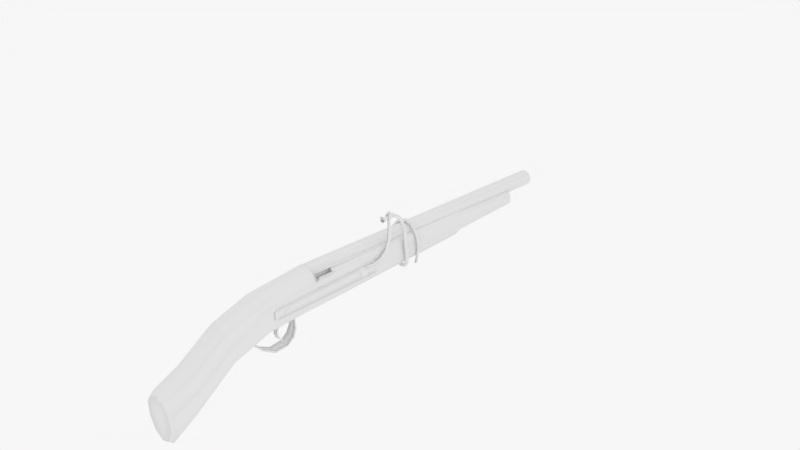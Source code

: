 # Source: uploads_files_677882_obriz_Matchlock_.blend  (saved by Blender 2.77.0; exported with 4.5.12 LTS)
import bpy
from mathutils import Matrix  # noqa: F401  (used for matrix-valued properties, if any)

bpy.ops.wm.read_factory_settings(use_empty=True)
scene = bpy.context.scene
scene.name = 'Scene'

# ---- collections
col_collection_1 = bpy.data.collections.new('Collection 1'); scene.collection.children.link(col_collection_1)

# ---- materials (node trees are filled in below, after node groups)
mat_material = bpy.data.materials.new('Material')
mat_material.alpha_threshold = 0.0
mat_material.use_transparent_shadow = False
mat_material.roughness = 0.5
mat_material.specular_intensity = 0.08947
mat_material_002 = bpy.data.materials.new('Material.002')
mat_material_002.alpha_threshold = 0.0
mat_material_002.use_transparent_shadow = False
mat_material_002.roughness = 0.5
mat_material_002.specular_intensity = 0.0

# ---- material node trees

# ---- world
world_world = bpy.data.worlds.new('World'); scene.world = world_world
world_world.color = (0.9258, 0.9258, 0.9258)
world_world.use_sun_shadow = False
world_world.sun_shadow_jitter_overblur = 0.0
world_world.cycles.sampling_method = 'MANUAL'

# ---- cameras
cam_camera = bpy.data.cameras.new('Camera')
cam_camera.clip_end = 100.0
cam_camera.lens = 35.0
cam_camera.sensor_width = 32.0
cam_camera.sensor_height = 18.0
cam_camera.ortho_scale = 7.314
cam_camera.dof.focus_distance = 0.0
cam_camera.dof.aperture_fstop = 128.0

# ---- lights
light_point = bpy.data.lights.new('Point', 'POINT')
light_point.transmission_factor = 0.0
light_point.energy = 100.0
light_point.shadow_buffer_clip_start = 0.5
light_point.shadow_soft_size = 0.1
light_point.shadow_maximum_resolution = 0.006
light_point.use_absolute_resolution = True

# ---- meshes
me_cylinder = bpy.data.meshes.new('Cylinder')
me_cylinder.from_pydata([(3.298, -3.019, 0.002585), (3.298, -3.029, -0.1346), (3.423, -2.943, -0.005546), (3.413, -2.946, -0.1346), (3.375, -2.821, -0.0187), (3.369, -2.812, -0.1346), (3.222, -2.821, -0.0187), (3.228, -2.812, -0.1346), (3.174, -2.943, -0.005546), (3.184, -2.946, -0.1346), (3.298, -2.758, 0.06846), (3.423, -2.683, 0.06033), (3.375, -2.56, 0.04717), (3.222, -2.56, 0.04717), (3.174, -2.683, 0.06033), (3.298, -2.347, 0.1223), (3.423, -2.302, 0.1093), (3.375, -2.23, 0.08836), (3.222, -2.23, 0.08836), (3.174, -2.302, 0.1093), (3.298, -1.68, 0.1603), (3.423, -1.671, 0.1455), (3.375, -1.657, 0.1215), (3.222, -1.657, 0.1215), (3.174, -1.671, 0.1455), (3.276, -0.7826, 0.1748), (3.4, -0.7738, 0.1599), (3.353, -0.7596, 0.136), (3.199, -0.7596, 0.136), (3.152, -0.7738, 0.1599), (3.241, 0.7699, 0.2046), (3.358, 0.8133, 0.1898), (3.309, 0.8136, 0.1658), (3.161, 0.7704, 0.1658), (3.12, 0.7434, 0.1898), (2.998, 1.147, 0.2109), (3.055, 1.258, 0.1961), (3.018, 1.225, 0.1721), (2.939, 1.094, 0.1721), (2.926, 1.046, 0.1961), (2.679, 1.237, 0.2134), (2.657, 1.36, 0.1986), (2.648, 1.311, 0.1747), (2.664, 1.158, 0.1747), (2.683, 1.113, 0.1986), (1.756, 1.124, 0.2314), (1.668, 1.212, 0.2166), (1.689, 1.167, 0.1926), (1.789, 1.051, 0.1926), (1.831, 1.025, 0.2166), (1.437, 0.9038, 0.2483), (1.315, 0.9289, 0.2335), (1.357, 0.9024, 0.2095), (1.505, 0.8608, 0.2095), (1.554, 0.8617, 0.2335), (1.413, 0.8281, 0.2496), (1.289, 0.8324, 0.2347), (1.335, 0.8133, 0.2108), (1.487, 0.7971, 0.2108), (1.536, 0.8063, 0.2347), (1.245, -0.3417, 0.2749), (1.123, -0.3647, 0.2601), (1.172, -0.3733, 0.2361), (1.324, -0.3557, 0.2361), (1.37, -0.3361, 0.2601), (1.364, -0.7752, 0.2878), (1.252, -0.8307, 0.2729), (1.302, -0.8258, 0.249), (1.444, -0.7672, 0.249), (1.482, -0.736, 0.2729), (1.706, -1.27, 0.2966), (1.628, -1.367, 0.2818), (1.671, -1.342, 0.2578), (1.775, -1.229, 0.2578), (1.796, -1.184, 0.2818), (1.919, -1.514, 0.3013), (1.873, -1.63, 0.2865), (1.906, -1.594, 0.2625), (1.973, -1.455, 0.2625), (1.981, -1.406, 0.2865), (2.382, -1.58, 0.3308), (2.385, -1.705, 0.316), (2.401, -1.658, 0.292), (2.409, -1.505, 0.292), (2.397, -1.457, 0.316), (2.783, -1.446, 0.3407), (2.844, -1.554, 0.3258), (2.836, -1.505, 0.3019), (2.77, -1.367, 0.3019), (2.737, -1.33, 0.3258), (3.016, -1.111, 0.3448), (3.106, -1.198, 0.33), (3.085, -1.153, 0.306), (2.982, -1.039, 0.306), (2.939, -1.013, 0.33), (3.194, -0.7181, 0.3557), (3.291, -0.7963, 0.3409), (3.266, -0.7535, 0.3169), (3.154, -0.649, 0.3169), (3.109, -0.6272, 0.3409), (3.259, -0.08005, 0.363), (3.362, -0.1023, 0.3505), (3.327, -0.07959, 0.3304), (3.203, -0.04333, 0.3304), (3.161, -0.04362, 0.3505), (3.134, 0.5887, 0.3743), (3.236, 0.5664, 0.3618), (3.201, 0.5891, 0.3416), (3.077, 0.6254, 0.3416), (3.035, 0.6251, 0.3618), (3.519, -2.933, -0.1635), (3.377, -3.036, -0.1635), (3.464, -2.767, -0.1635), (3.26, -3.122, -0.1663), (3.123, -3.022, -0.1663), (3.345, -2.861, -0.1663), (3.199, -2.748, -0.164), (3.361, -2.748, -0.164), (3.148, -2.902, -0.164), (2.897, 1.385, 0.3877), (2.999, 1.362, 0.3752), (2.964, 1.385, 0.355), (2.84, 1.421, 0.355), (2.799, 1.421, 0.3752), (3.363, 0.2411, -1.352), (3.363, 0.09252, -1.363), (3.363, 0.03099, -1.387), (3.363, 0.09252, -1.412), (3.363, 0.2411, -1.422), (3.363, 0.3896, -1.412), (3.363, 0.4511, -1.387), (3.363, 0.3896, -1.363), (3.47, 0.2411, -1.363), (3.47, 0.1363, -1.37), (3.47, 0.09287, -1.387), (3.47, 0.1363, -1.404), (3.47, 0.2411, -1.412), (3.47, 0.3459, -1.404), (3.47, 0.3893, -1.387), (3.47, 0.3459, -1.37), (3.259, -0.1815, -0.4208), (3.259, -0.2975, -0.3969), (3.259, -0.1148, -0.4002), (3.259, -0.1836, -0.3969), (3.345, -0.1815, -0.4208), (3.345, -0.2975, -0.3969), (3.345, -0.1148, -0.4002), (3.345, -0.1836, -0.3969), (3.255, -0.2443, -0.3096), (3.249, -0.09032, -0.3011), (3.355, -0.09032, -0.3011), (3.349, -0.2443, -0.3096), (3.253, -0.402, -0.2055), (3.253, -0.2431, -0.1852), (3.351, -0.2431, -0.1852), (3.351, -0.402, -0.2055), (3.252, -0.8068, -0.1368), (3.254, -0.6927, -0.1012), (3.352, -0.6931, -0.1016), (3.35, -0.8072, -0.1372), (3.253, -1.491, -0.09465), (3.253, -1.489, -0.05163), (3.351, -1.489, -0.05163), (3.351, -1.491, -0.09465), (3.253, -2.214, -0.08688), (3.253, -2.218, -0.05145), (3.351, -2.218, -0.05145), (3.351, -2.214, -0.08688), (3.259, -2.738, -0.08793), (3.259, -2.702, -0.06102), (3.345, -2.702, -0.06102), (3.345, -2.738, -0.08793), (3.304, -2.702, -0.06102), (3.302, -2.738, -0.08793), (3.378, -2.792, -0.06029), (3.432, -2.792, -0.06029), (3.432, -2.816, -0.093), (3.376, -2.816, -0.093), (3.169, -2.816, -0.09297), (3.169, -2.793, -0.06026), (3.224, -2.816, -0.09297), (3.226, -2.793, -0.06026), (3.422, -2.955, -0.05), (3.471, -2.955, -0.05), (3.471, -2.979, -0.09637), (3.42, -2.979, -0.09637), (3.131, -2.98, -0.09634), (3.131, -2.955, -0.04997), (3.172, -2.98, -0.09634), (3.174, -2.955, -0.04997), (3.383, -3.031, -0.04012), (3.418, -3.031, -0.04012), (3.418, -3.139, -0.09273), (3.382, -3.139, -0.09273), (3.183, -3.139, -0.0927), (3.183, -3.031, -0.04009), (3.212, -3.139, -0.0927), (3.213, -3.031, -0.04009), (3.408, -3.207, -0.04785), (3.432, -3.207, -0.04785), (3.432, -3.231, -0.07611), (3.407, -3.231, -0.07611), (3.167, -3.231, -0.07608), (3.167, -3.208, -0.04781), (3.19, -3.231, -0.07608), (3.191, -3.208, -0.04781), (3.393, -3.104, -0.0295), (3.417, -3.104, -0.0295), (3.183, -3.104, -0.0295), (3.203, -3.104, -0.0295), (3.408, -3.191, -0.03497), (3.432, -3.191, -0.03497), (3.167, -3.191, -0.03496), (3.191, -3.191, -0.03496), (3.229, 0.09945, -0.3587), (3.229, -0.177, -0.3776), (3.229, -0.2915, -0.4232), (3.229, -0.177, -0.4688), (3.229, 0.09945, -0.4877), (3.229, 0.3759, -0.4688), (3.229, 0.4904, -0.4232), (3.229, 0.3759, -0.3776), (3.372, 0.09945, -0.3777), (3.372, -0.09557, -0.391), (3.372, -0.1763, -0.4232), (3.372, -0.09557, -0.4554), (3.372, 0.09945, -0.4687), (3.372, 0.2945, -0.4554), (3.372, 0.3752, -0.4232), (3.372, 0.2945, -0.391), (3.174, 0.4836, -1.526), (3.174, -0.01778, -1.526), (2.967, 0.4836, -0.231), (2.967, -0.2647, -0.231), (3.397, 0.4836, -1.525), (3.397, -0.01778, -1.525), (3.189, 0.4836, -0.2301), (3.189, -0.2647, -0.2301), (2.973, -0.3392, -0.2616), (2.973, 0.5581, -0.2616), (3.195, -0.3392, -0.2607), (3.195, 0.5581, -0.2607), (3.169, 0.5857, -1.49), (3.391, -0.1199, -1.489), (3.169, -0.1199, -1.49), (3.391, 0.5857, -1.489), (2.962, -0.01182, -0.2097), (2.962, 0.2307, -0.2097), (3.185, -0.01182, -0.2088), (3.185, 0.2307, -0.2088), (1.981, 1.678, -1.213), (1.981, 1.184, -1.231), (1.981, 1.651, -1.199), (1.981, 1.184, -1.216), (2.462, 1.678, -1.213), (2.462, 1.184, -1.231), (2.462, 1.651, -1.199), (2.462, 1.184, -1.216), (1.906, 2.321, -1.199), (1.906, 2.285, -1.217), (2.537, 2.321, -1.199), (2.537, 2.285, -1.217), (1.869, 2.858, -1.237), (1.869, 2.765, -1.25), (2.574, 2.858, -1.237), (2.574, 2.765, -1.25), (1.869, 3.238, -1.32), (1.869, 3.126, -1.32), (2.574, 3.238, -1.32), (2.574, 3.126, -1.32), (1.896, 3.298, -1.47), (1.896, 3.206, -1.46), (2.547, 3.298, -1.47), (2.547, 3.206, -1.46), (1.976, 2.807, -1.609), (1.976, 2.757, -1.593), (2.467, 2.807, -1.609), (2.467, 2.757, -1.593), (2.068, 1.817, -1.756), (2.068, 1.767, -1.739), (2.375, 1.817, -1.756), (2.375, 1.767, -1.739), (2.124, 1.622, -1.385), (2.124, 1.242, -1.385), (2.124, 1.622, -1.368), (2.124, 1.242, -1.368), (2.418, 1.622, -1.385), (2.418, 1.242, -1.385), (2.418, 1.622, -1.368), (2.418, 1.242, -1.368), (2.124, 1.93, -1.398), (2.124, 1.93, -1.416), (2.418, 1.93, -1.398), (2.418, 1.93, -1.416), (2.11, 2.201, -1.407), (2.11, 2.255, -1.425), (2.432, 2.201, -1.407), (2.432, 2.255, -1.425), (2.12, 2.533, -1.385), (2.12, 2.583, -1.402), (2.422, 2.533, -1.385), (2.422, 2.583, -1.402), (2.161, 2.925, -1.335), (2.161, 2.978, -1.345), (2.381, 2.925, -1.335), (2.381, 2.978, -1.345), (2.124, 0.199, -1.385), (2.124, 0.199, -1.368), (2.418, 0.199, -1.368), (2.418, 0.199, -1.385), (2.124, 0.0538, -1.385), (2.124, 0.0538, -1.368), (2.418, 0.0538, -1.368), (2.418, 0.0538, -1.385), (2.124, 0.199, -0.4281), (2.418, 0.199, -0.4281), (2.124, 0.0538, -0.4281), (2.418, 0.0538, -0.4281), (2.124, 0.199, -0.4081), (2.418, 0.199, -0.4081), (2.124, 0.0538, -0.4081), (2.418, 0.0538, -0.4081), (3.236, 0.0538, -0.4281), (3.236, 0.199, -0.4281), (3.236, 0.0538, -0.4081), (3.236, 0.199, -0.4081), (2.29, 1.261, -1.028), (2.29, 0.9095, 1.0), (3.032, 1.142, -1.027), (2.827, 0.7185, 1.0), (3.259, 0.8227, -1.03), (2.984, 0.2823, 1.0), (3.259, -0.7536, -1.03), (2.984, -0.7806, 1.0), (3.032, -1.073, -1.03), (2.827, -0.8995, 1.0), (2.278, -1.5, -1.027), (2.29, -0.7428, 1.0), (1.547, -1.073, -1.03), (1.753, -0.8995, 1.0), (1.321, -0.7536, -1.03), (1.599, -0.7806, 1.0), (1.321, 0.8227, -1.03), (1.599, 0.2823, 1.0), (1.547, 1.142, -1.027), (1.753, 0.7185, 1.0), (2.29, 1.473, -1.576), (3.014, 1.398, -1.563), (3.328, 0.9376, -1.576), (3.328, -0.3714, -1.595), (3.125, -0.595, -1.61), (2.29, -0.864, -1.616), (1.455, -0.595, -1.61), (1.252, -0.3714, -1.595), (1.252, 0.9376, -1.576), (1.566, 1.398, -1.563), (2.29, 2.531, -1.958), (2.961, 2.327, -1.964), (3.542, 1.677, -1.982), (3.542, 0.8735, -2.003), (3.064, 0.2236, -2.02), (2.29, -0.02472, -2.027), (1.516, 0.2236, -2.02), (1.038, 0.8735, -2.003), (1.038, 1.677, -1.982), (1.619, 2.327, -1.964), (2.29, 4.559, -2.403), (3.075, 4.276, -2.403), (3.56, 3.535, -2.403), (3.56, 2.618, -2.403), (3.075, 1.877, -2.403), (2.29, 1.69, -2.403), (1.505, 1.877, -2.403), (1.02, 2.618, -2.403), (1.02, 3.535, -2.403), (1.505, 4.276, -2.403), (2.29, 5.7, -2.675), (3.074, 5.365, -2.675), (3.559, 4.487, -2.675), (3.559, 3.403, -2.675), (3.017, 2.641, -2.675), (2.29, 2.422, -2.675), (1.563, 2.641, -2.675), (1.021, 3.403, -2.675), (1.021, 4.487, -2.675), (1.506, 5.365, -2.675), (2.29, 0.4842, 1.888), (2.72, 0.3171, 1.888), (2.986, 0.08816, 1.888), (2.986, -0.4525, 1.888), (2.72, -0.8899, 1.888), (2.276, -0.502, 1.888), (1.86, -0.8899, 1.888), (1.594, -0.4525, 1.888), (1.594, 0.08816, 1.888), (1.86, 0.3171, 1.888), (2.29, 5.508, -2.713), (2.987, 5.21, -2.713), (3.418, 4.43, -2.713), (3.418, 3.465, -2.713), (2.936, 2.799, -2.713), (2.29, 2.594, -2.713), (1.644, 2.799, -2.713), (1.162, 3.465, -2.713), (1.162, 4.43, -2.713), (1.593, 5.21, -2.713), (2.29, 1.285, -1.01), (3.034, 1.162, -1.01), (3.254, 0.8168, -1.01), (3.254, -0.7466, -1.01), (3.034, -1.079, -1.01), (2.29, -0.9542, -1.018), (1.546, -1.035, -1.009), (1.329, -0.7616, -1.01), (1.329, 0.8168, -1.01), (1.546, 1.162, -1.01), (2.816, 0.5147, 1.066), (1.766, 0.5102, 1.082), (2.29, 0.6981, 1.083), (2.657, -1.371, -1.025), (2.654, -1.095, -1.016), (1.886, -1.335, -1.025), (2.029, -1.1, -1.016), (2.281, -0.3909, -1.031), (2.281, -0.3909, 2.281), (2.661, -0.5484, -1.031), (2.661, -0.5484, 2.281), (2.819, -0.9284, -1.031), (2.819, -0.9284, 2.281), (2.661, -1.308, -1.031), (2.661, -1.308, 2.281), (2.281, -1.466, -1.031), (2.281, -1.466, 2.281), (1.901, -1.308, -1.031), (1.901, -1.308, 2.281), (1.744, -0.9284, -1.031), (1.744, -0.9284, 2.281), (1.901, -0.5484, -1.031), (1.901, -0.5484, 2.281), (2.579, -0.6307, 2.283), (2.281, -0.5074, 2.283), (2.702, -0.9284, 2.283), (2.579, -1.226, 2.283), (2.281, -1.349, 2.283), (1.983, -1.226, 2.283), (1.86, -0.9284, 2.283), (1.983, -0.6307, 2.283), (2.579, -0.6307, 1.978), (2.281, -0.5074, 1.978), (2.702, -0.9284, 1.978), (2.579, -1.226, 1.978), (2.281, -1.349, 1.978), (1.983, -1.226, 1.978), (1.86, -0.9284, 1.978), (1.983, -0.6307, 1.978), (2.579, -0.6307, -0.9853), (2.281, -0.5074, -0.9853), (2.702, -0.9284, -0.9853), (2.579, -1.226, -0.9853), (2.281, -1.349, -0.9853), (1.983, -1.226, -0.9853), (1.86, -0.9284, -0.9853), (1.983, -0.6307, -0.9853), (3.227, -0.7485, -0.8108), (3.013, -1.061, -0.8082), (2.798, -0.647, -0.8114), (2.815, -0.6262, -1.011), (2.867, -1.007, -0.8088), (2.895, -1.005, -1.011), (3.254, -0.6124, -1.01), (3.228, -0.6281, -0.8165), (3.449, -1.046, -0.8106), (3.487, -1.063, -1.01), (3.543, -1.04, -1.01), (3.498, -1.035, -0.8162), (2.057, -0.8107, 1.0), (2.55, -0.8187, 1.0), (3.226, -0.7486, -0.8052), (3.012, -1.061, -0.8033), (3.033, -1.078, -1.016), (3.256, -0.7486, -1.016), (3.272, -0.7664, -1.01), (3.051, -1.099, -1.01), (3.244, -0.7684, -0.8051), (3.245, -0.7683, -0.8108), (3.03, -1.081, -0.8032), (3.031, -1.081, -0.8082), (3.051, -1.097, -1.016), (3.273, -0.7684, -1.016), (2.666, 0.2531, 1.896), (2.29, 0.3991, 1.896), (2.898, 0.05292, 1.896), (2.898, -0.4198, 1.896), (2.666, -0.8022, 1.896), (2.276, -0.4594, 1.896), (1.914, -0.8022, 1.896), (1.682, -0.4198, 1.896), (1.682, 0.05292, 1.896), (1.914, 0.2531, 1.896), (2.984, -0.6655, 1.0), (2.586, -0.5905, 1.888), (2.628, -0.5701, 1.896), (1.963, -0.5621, 1.896), (1.997, -0.5867, 1.888)], [], [(0, 1, 3, 2), (2, 3, 5, 4), (4, 5, 7, 6), (1, 5, 112, 111), (6, 7, 9, 8), (8, 9, 1, 0), (4, 6, 13, 12), (14, 10, 15, 19), (2, 4, 12, 11), (0, 2, 11, 10), (8, 0, 10, 14), (6, 8, 14, 13), (17, 18, 23, 22), (10, 11, 16, 15), (11, 12, 17, 16), (12, 13, 18, 17), (13, 14, 19, 18), (24, 20, 25, 29), (18, 19, 24, 23), (19, 15, 20, 24), (15, 16, 21, 20), (16, 17, 22, 21), (27, 28, 33, 32), (20, 21, 26, 25), (21, 22, 27, 26), (22, 23, 28, 27), (23, 24, 29, 28), (34, 30, 35, 39), (28, 29, 34, 33), (29, 25, 30, 34), (25, 26, 31, 30), (26, 27, 32, 31), (37, 38, 43, 42), (30, 31, 36, 35), (31, 32, 37, 36), (32, 33, 38, 37), (33, 34, 39, 38), (44, 40, 45, 49), (38, 39, 44, 43), (39, 35, 40, 44), (35, 36, 41, 40), (36, 37, 42, 41), (47, 48, 53, 52), (40, 41, 46, 45), (41, 42, 47, 46), (42, 43, 48, 47), (43, 44, 49, 48), (54, 50, 55, 59), (48, 49, 54, 53), (49, 45, 50, 54), (45, 46, 51, 50), (46, 47, 52, 51), (57, 58, 63, 62), (50, 51, 56, 55), (51, 52, 57, 56), (52, 53, 58, 57), (53, 54, 59, 58), (64, 60, 65, 69), (58, 59, 64, 63), (59, 55, 60, 64), (55, 56, 61, 60), (56, 57, 62, 61), (67, 68, 73, 72), (60, 61, 66, 65), (61, 62, 67, 66), (62, 63, 68, 67), (63, 64, 69, 68), (74, 70, 75, 79), (68, 69, 74, 73), (69, 65, 70, 74), (65, 66, 71, 70), (66, 67, 72, 71), (77, 78, 83, 82), (70, 71, 76, 75), (71, 72, 77, 76), (72, 73, 78, 77), (73, 74, 79, 78), (84, 80, 85, 89), (78, 79, 84, 83), (79, 75, 80, 84), (75, 76, 81, 80), (76, 77, 82, 81), (87, 88, 93, 92), (80, 81, 86, 85), (81, 82, 87, 86), (82, 83, 88, 87), (83, 84, 89, 88), (94, 90, 95, 99), (88, 89, 94, 93), (89, 85, 90, 94), (85, 86, 91, 90), (86, 87, 92, 91), (97, 98, 103, 102), (90, 91, 96, 95), (91, 92, 97, 96), (92, 93, 98, 97), (93, 94, 99, 98), (104, 100, 105, 109), (98, 99, 104, 103), (99, 95, 100, 104), (95, 96, 101, 100), (96, 97, 102, 101), (106, 107, 121, 120), (100, 101, 106, 105), (101, 102, 107, 106), (102, 103, 108, 107), (103, 104, 109, 108), (110, 111, 112), (5, 1, 113, 115), (7, 5, 117, 116), (5, 3, 110, 112), (3, 1, 111, 110), (115, 113, 114), (1, 9, 114, 113), (9, 5, 115, 114), (118, 116, 117), (5, 9, 118, 117), (9, 7, 116, 118), (119, 120, 121, 122, 123), (107, 108, 122, 121), (108, 109, 123, 122), (109, 105, 119, 123), (105, 106, 120, 119), (124, 132, 139, 131), (128, 136, 135, 127), (129, 137, 136, 128), (125, 133, 132, 124), (130, 138, 137, 129), (126, 134, 133, 125), (131, 139, 138, 130), (127, 135, 134, 126), (133, 134, 135, 136, 137, 138, 139, 132), (141, 143, 142, 140), (143, 147, 146, 142), (147, 145, 144, 146), (145, 141, 140, 144), (140, 142, 146, 144), (143, 141, 148, 149), (150, 149, 153, 154), (141, 145, 151, 148), (145, 147, 150, 151), (147, 143, 149, 150), (154, 153, 157, 158), (151, 150, 154, 155), (148, 151, 155, 152), (149, 148, 152, 153), (158, 157, 161, 162), (155, 154, 158, 159), (152, 155, 159, 156), (153, 152, 156, 157), (162, 161, 165, 166), (159, 158, 162, 163), (156, 159, 163, 160), (157, 156, 160, 161), (166, 165, 169, 172, 170), (163, 162, 166, 167), (160, 163, 167, 164), (161, 160, 164, 165), (173, 171, 176, 177), (167, 166, 170, 171), (164, 167, 171, 173, 168), (165, 164, 168, 169), (177, 176, 184, 185), (173, 172, 181, 180), (170, 172, 174, 175), (172, 173, 177, 174), (171, 170, 175, 176), (181, 179, 187, 189), (168, 173, 180, 178), (172, 169, 179, 181), (169, 168, 178, 179), (185, 184, 192, 193), (189, 187, 195, 197), (180, 181, 189, 188), (174, 177, 185, 182), (179, 178, 186, 187), (175, 174, 182, 183), (178, 180, 188, 186), (176, 175, 183, 184), (193, 192, 200, 201), (203, 205, 213, 212), (188, 189, 197, 196), (182, 185, 193, 190), (187, 186, 194, 195), (183, 182, 190, 191), (186, 188, 196, 194), (184, 183, 191, 192), (200, 199, 198, 201), (204, 205, 203, 202), (196, 197, 205, 204), (190, 193, 201, 198), (195, 194, 202, 203), (197, 195, 208, 209), (194, 196, 204, 202), (192, 191, 199, 200), (209, 208, 212, 213), (207, 206, 210, 211), (199, 191, 207, 211), (195, 203, 212, 208), (191, 190, 206, 207), (198, 199, 211, 210), (190, 198, 210, 206), (205, 197, 209, 213), (214, 222, 229, 221), (218, 226, 225, 217), (219, 227, 226, 218), (215, 223, 222, 214), (220, 228, 227, 219), (216, 224, 223, 215), (221, 229, 228, 220), (217, 225, 224, 216), (223, 224, 225, 226, 227, 228, 229, 222), (238, 233, 232, 239), (236, 232, 247, 249), (243, 235, 234, 245), (235, 231, 230, 234), (239, 232, 236, 241), (240, 237, 233, 238), (243, 240, 238, 244), (242, 239, 241, 245), (237, 240, 241, 236), (244, 238, 239, 242), (231, 244, 242, 230), (230, 242, 245, 234), (235, 243, 244, 231), (240, 243, 245, 241), (246, 248, 249, 247), (232, 233, 246, 247), (233, 237, 248, 246), (237, 236, 249, 248), (251, 253, 252, 250), (253, 257, 256, 252), (257, 255, 254, 256), (255, 251, 250, 254), (256, 254, 261, 260), (255, 257, 253, 251), (258, 260, 264, 262), (252, 256, 260, 258), (250, 252, 258, 259), (254, 250, 259, 261), (262, 264, 268, 266), (260, 261, 265, 264), (261, 259, 263, 265), (259, 258, 262, 263), (266, 268, 272, 270), (264, 265, 269, 268), (265, 263, 267, 269), (263, 262, 266, 267), (270, 272, 276, 274), (268, 269, 273, 272), (269, 267, 271, 273), (267, 266, 270, 271), (274, 276, 280, 278), (272, 273, 277, 276), (273, 271, 275, 277), (271, 270, 274, 275), (279, 278, 280, 281), (276, 277, 281, 280), (277, 275, 279, 281), (275, 274, 278, 279), (283, 285, 284, 282), (285, 289, 288, 284), (289, 287, 286, 288), (287, 283, 282, 286), (286, 282, 291, 293), (285, 283, 306, 307), (293, 291, 295, 297), (282, 284, 290, 291), (288, 286, 293, 292), (284, 288, 292, 290), (297, 295, 299, 301), (291, 290, 294, 295), (290, 292, 296, 294), (292, 293, 297, 296), (301, 299, 303, 305), (295, 294, 298, 299), (294, 296, 300, 298), (296, 297, 301, 300), (303, 302, 304, 305), (299, 298, 302, 303), (298, 300, 304, 302), (300, 301, 305, 304), (312, 308, 315, 317), (283, 287, 309, 306), (287, 289, 308, 309), (289, 285, 307, 308), (313, 312, 311, 310), (309, 308, 312, 313), (306, 309, 313, 310), (307, 306, 310, 311), (316, 317, 321, 320), (311, 312, 317, 316), (308, 307, 314, 315), (307, 311, 316, 314), (319, 318, 320, 321), (314, 316, 320, 318), (319, 321, 324, 325), (315, 314, 318, 319), (322, 323, 325, 324), (317, 315, 323, 322), (315, 319, 325, 323), (321, 317, 322, 324), (406, 327, 329, 407), (407, 329, 331, 408), (408, 331, 499, 470, 469), (410, 409, 466, 468), (410, 464, 478, 335, 476, 420), (411, 337, 475, 422), (412, 339, 341, 413), (413, 341, 343, 414), (343, 341, 393, 394), (414, 343, 345, 415), (415, 345, 327, 406), (344, 326, 346, 355), (349, 350, 360, 359), (336, 421, 338, 352, 351), (328, 330, 348, 347), (338, 340, 353, 352), (330, 332, 349, 348), (326, 328, 347, 346), (340, 342, 354, 353), (332, 334, 350, 349), (342, 344, 355, 354), (334, 419, 336, 351, 350), (363, 364, 374, 373), (354, 355, 365, 364), (347, 348, 358, 357), (352, 353, 363, 362), (350, 351, 361, 360), (355, 346, 356, 365), (348, 349, 359, 358), (353, 354, 364, 363), (346, 347, 357, 356), (351, 352, 362, 361), (370, 371, 381, 380), (356, 357, 367, 366), (361, 362, 372, 371), (359, 360, 370, 369), (364, 365, 375, 374), (357, 358, 368, 367), (362, 363, 373, 372), (360, 361, 371, 370), (365, 356, 366, 375), (358, 359, 369, 368), (377, 378, 398, 397), (375, 366, 376, 385), (368, 369, 379, 378), (373, 374, 384, 383), (366, 367, 377, 376), (371, 372, 382, 381), (369, 370, 380, 379), (374, 375, 385, 384), (367, 368, 378, 377), (372, 373, 383, 382), (391, 500, 501, 494), (335, 333, 389, 390), (345, 343, 394, 395, 417), (337, 476, 335, 390, 500, 391), (327, 345, 417, 418), (339, 475, 337, 391, 503, 392), (331, 329, 416, 387, 388), (341, 339, 392, 393), (333, 499, 331, 388, 389), (329, 327, 418, 416), (396, 397, 398, 399, 400, 401, 402, 403, 404, 405), (382, 383, 403, 402), (380, 381, 401, 400), (385, 376, 396, 405), (378, 379, 399, 398), (383, 384, 404, 403), (376, 377, 397, 396), (381, 382, 402, 401), (379, 380, 400, 399), (384, 385, 405, 404), (344, 415, 406, 326), (342, 414, 415, 344), (340, 413, 414, 342), (338, 412, 413, 340), (336, 411, 422, 421), (334, 479, 410, 420, 419), (332, 480, 479, 334), (330, 408, 469, 480, 332), (328, 407, 408, 330), (326, 406, 407, 328), (416, 418, 386, 387), (418, 417, 395, 386), (419, 420, 411, 336), (421, 422, 412, 338), (423, 424, 426, 425), (425, 426, 428, 427), (427, 428, 430, 429), (429, 430, 432, 431), (431, 432, 434, 433), (433, 434, 436, 435), (434, 432, 443, 444), (435, 436, 438, 437), (437, 438, 424, 423), (423, 425, 427, 429, 431, 433, 435, 437), (446, 445, 453, 454), (424, 438, 446, 440), (432, 430, 442, 443), (438, 436, 445, 446), (430, 428, 441, 442), (436, 434, 444, 445), (428, 426, 439, 441), (426, 424, 440, 439), (454, 453, 461, 462), (442, 441, 449, 450), (440, 446, 454, 448), (443, 442, 450, 451), (444, 443, 451, 452), (439, 440, 448, 447), (445, 444, 452, 453), (441, 439, 447, 449), (455, 456, 462, 461, 460, 459, 458, 457), (450, 449, 457, 458), (448, 454, 462, 456), (451, 450, 458, 459), (452, 451, 459, 460), (447, 448, 456, 455), (453, 452, 460, 461), (449, 447, 455, 457), (464, 463, 484, 486), (466, 465, 467, 468), (464, 410, 468, 467), (463, 464, 467, 465), (409, 463, 465, 466), (473, 474, 471, 472), (469, 470, 474, 473), (409, 469, 473, 472), (470, 463, 471, 474), (463, 409, 472, 471), (422, 475, 339, 412), (420, 476, 337, 411), (478, 477, 333, 335), (480, 409, 481, 488), (480, 469, 409), (470, 477, 463), (486, 484, 483, 485), (487, 488, 481, 482), (479, 480, 488, 487), (477, 478, 485, 483), (463, 477, 483, 484), (410, 479, 487, 482), (478, 464, 486, 485), (409, 410, 482, 481), (489, 490, 498, 497, 496, 495, 502, 494, 501, 493, 492, 491), (386, 395, 498, 490), (389, 388, 491, 492), (394, 393, 496, 497), (387, 386, 490, 489), (392, 503, 502, 495), (390, 389, 492, 493), (395, 394, 497, 498), (388, 387, 489, 491), (393, 392, 495, 496), (470, 499, 333, 477), (501, 500, 390, 493), (502, 503, 391, 494)])
me_cylinder.polygons.foreach_set('use_smooth', [True] * 459)
me_cylinder.polygons.foreach_set('material_index', [1, 1, 1, 1, 1, 1, 1, 1, 1, 1, 1, 1, 1, 1, 1, 1, 1, 1, 1, 1, 1, 1, 1, 1, 1, 1, 1, 1, 1, 1, 1, 1, 1, 1, 1, 1, 1, 1, 1, 1, 1, 1, 1, 1, 1, 1, 1, 1, 1, 1, 1, 1, 1, 1, 1, 1, 1, 1, 1, 1, 1, 1, 1, 1, 1, 1, 1, 1, 1, 1, 1, 1, 1, 1, 1, 1, 1, 1, 1, 1, 1, 1, 1, 1, 1, 1, 1, 1, 1, 1, 1, 1, 1, 1, 1, 1, 1, 1, 1, 1, 1, 1, 1, 1, 1, 1, 1, 1, 1, 1, 1, 1, 1, 1, 1, 1, 1, 1, 1, 1, 1, 1, 1, 0, 0, 0, 0, 0, 0, 0, 0, 0, 0, 0, 0, 0, 0, 0, 0, 0, 0, 0, 0, 0, 0, 0, 0, 0, 0, 0, 0, 0, 0, 0, 0, 0, 0, 0, 0, 0, 0, 0, 0, 0, 0, 0, 0, 0, 0, 0, 0, 0, 0, 0, 0, 0, 0, 0, 0, 0, 0, 0, 0, 0, 0, 0, 0, 0, 0, 0, 0, 0, 0, 0, 0, 0, 0, 0, 0, 0, 0, 0, 0, 0, 0, 0, 0, 0, 0, 0, 0, 0, 0, 0, 0, 0, 0, 0, 0, 0, 0, 0, 0, 0, 0, 0, 0, 0, 0, 0, 0, 0, 0, 0, 0, 0, 0, 0, 0, 0, 0, 0, 0, 0, 0, 0, 0, 0, 0, 0, 0, 0, 0, 0, 0, 0, 0, 0, 0, 0, 0, 0, 0, 0, 0, 0, 0, 0, 0, 0, 0, 0, 0, 0, 0, 0, 0, 0, 0, 0, 0, 0, 0, 0, 0, 0, 0, 0, 0, 0, 0, 0, 0, 0, 0, 0, 0, 0, 0, 0, 0, 0, 0, 0, 0, 0, 0, 0, 0, 0, 0, 0, 0, 0, 0, 0, 0, 0, 0, 0, 0, 0, 0, 0, 0, 0, 0, 0, 0, 0, 0, 0, 0, 0, 0, 0, 0, 0, 0, 0, 0, 0, 0, 0, 0, 0, 0, 0, 0, 0, 0, 0, 0, 0, 0, 0, 0, 0, 0, 0, 0, 0, 0, 0, 0, 0, 0, 0, 0, 0, 0, 0, 0, 0, 0, 0, 0, 0, 0, 0, 0, 0, 0, 0, 0, 0, 0, 0, 0, 0, 0, 0, 0, 0, 0, 0, 0, 0, 0, 0, 0, 0, 0, 0, 0, 0, 0, 0, 0, 0, 0, 0, 0, 0, 0, 0, 0, 0, 0, 0, 0, 0, 0, 0, 0, 0, 0, 0, 0, 0, 0, 0, 0, 0, 0, 0, 0, 0, 0, 0, 0, 0, 0, 0, 0, 0, 0, 0, 0, 0, 0, 0, 0, 0, 0, 0, 0, 0, 0])
_uv = me_cylinder.uv_layers.new(name='UVMap')
_uv.uv.foreach_set('vector', [0.7869, 0.87, 0.7612, 0.8713, 0.7631, 0.8325, 0.7869, 0.83, 0.837, 0.83, 0.8614, 0.83, 0.8614, 0.8688, 0.84, 0.8661, 0.8833, 0.8722, 0.8614, 0.8705, 0.8614, 0.8317, 0.8833, 0.83, 0.5102, 0.9094, 0.4411, 0.8585, 0.4511, 0.83, 0.5369, 0.8932, 0.8156, 0.8327, 0.837, 0.83, 0.837, 0.8688, 0.8126, 0.8688, 0.8126, 0.8713, 0.7887, 0.8688, 0.7869, 0.83, 0.8126, 0.8313, 0.9198, 0.9117, 0.8881, 0.9108, 0.8896, 0.8551, 0.9213, 0.856, 0.4109, 0.07265, 0.4361, 0.05576, 0.4384, 0.1439, 0.413, 0.1541, 0.9248, 0.9468, 0.9156, 0.9204, 0.9171, 0.8646, 0.9262, 0.8911, 0.4347, 0.0, 0.4608, 0.01548, 0.4622, 0.07123, 0.4361, 0.05576, 0.4094, 0.0169, 0.4347, 0.0, 0.4361, 0.05576, 0.4109, 0.07265, 0.8881, 0.9108, 0.8776, 0.9368, 0.8791, 0.881, 0.8896, 0.8551, 0.9231, 0.7853, 0.8914, 0.7844, 0.8946, 0.6616, 0.9263, 0.6625, 0.4361, 0.05576, 0.4622, 0.07123, 0.4643, 0.1527, 0.4384, 0.1439, 0.9262, 0.8911, 0.9171, 0.8646, 0.9189, 0.7939, 0.9283, 0.8096, 0.9213, 0.856, 0.8896, 0.8551, 0.8914, 0.7844, 0.9231, 0.7853, 0.8896, 0.8551, 0.8791, 0.881, 0.8812, 0.7995, 0.8914, 0.7844, 0.4165, 0.2893, 0.4421, 0.2867, 0.4425, 0.479, 0.4169, 0.4816, 0.8914, 0.7844, 0.8812, 0.7995, 0.8847, 0.6643, 0.8946, 0.6616, 0.413, 0.1541, 0.4384, 0.1439, 0.4421, 0.2867, 0.4165, 0.2893, 0.4384, 0.1439, 0.4643, 0.1527, 0.4678, 0.2879, 0.4421, 0.2867, 0.9283, 0.8096, 0.9189, 0.7939, 0.9221, 0.6711, 0.9318, 0.6744, 0.9267, 0.4702, 0.8949, 0.4693, 0.8955, 0.1415, 0.9261, 0.1331, 0.4421, 0.2867, 0.4678, 0.2879, 0.4682, 0.4801, 0.4425, 0.479, 0.9318, 0.6744, 0.9221, 0.6711, 0.9224, 0.4788, 0.9322, 0.4821, 0.9263, 0.6625, 0.8946, 0.6616, 0.8949, 0.4693, 0.9267, 0.4702, 0.8946, 0.6616, 0.8847, 0.6643, 0.8851, 0.4721, 0.8949, 0.4693, 0.4185, 0.8066, 0.4438, 0.8116, 0.3957, 0.8938, 0.3803, 0.8724, 0.8949, 0.4693, 0.8851, 0.4721, 0.8867, 0.147, 0.8955, 0.1415, 0.4169, 0.4816, 0.4425, 0.479, 0.4438, 0.8116, 0.4185, 0.8066, 0.4425, 0.479, 0.4682, 0.4801, 0.4682, 0.8202, 0.4438, 0.8116, 0.9322, 0.4821, 0.9224, 0.4788, 0.9219, 0.1417, 0.9322, 0.1421, 0.8685, 0.04337, 0.8513, 0.07103, 0.7949, 0.05559, 0.7924, 0.02281, 0.4438, 0.8116, 0.4682, 0.8202, 0.4081, 0.9172, 0.3957, 0.8938, 0.9322, 0.1421, 0.9219, 0.1417, 0.8516, 0.0693, 0.872, 0.0451, 0.9261, 0.1331, 0.8955, 0.1415, 0.8513, 0.07103, 0.8685, 0.04337, 0.8955, 0.1415, 0.8867, 0.147, 0.8485, 0.08122, 0.8513, 0.07103, 0.3305, 0.8882, 0.3302, 0.9149, 0.1391, 0.896, 0.154, 0.8742, 0.8513, 0.07103, 0.8485, 0.08122, 0.7987, 0.06546, 0.7949, 0.05559, 0.3803, 0.8724, 0.3957, 0.8938, 0.3302, 0.9149, 0.3305, 0.8882, 0.3957, 0.8938, 0.4081, 0.9172, 0.3263, 0.9412, 0.3302, 0.9149, 0.872, 0.0451, 0.8516, 0.0693, 0.7881, 0.04442, 0.7903, 0.02106, 0.5935, 0.04811, 0.6137, 0.07351, 0.5538, 0.1126, 0.5235, 0.1029, 0.3302, 0.9149, 0.3263, 0.9412, 0.1214, 0.9153, 0.1391, 0.896, 0.7903, 0.02106, 0.7881, 0.04442, 0.6188, 0.0654, 0.5853, 0.04695, 0.7924, 0.02281, 0.7949, 0.05559, 0.6137, 0.07351, 0.5935, 0.04811, 0.7949, 0.05559, 0.7987, 0.06546, 0.6222, 0.07941, 0.6137, 0.07351, 0.09585, 0.8409, 0.07187, 0.8506, 0.0666, 0.8345, 0.0918, 0.8292, 0.6137, 0.07351, 0.6222, 0.07941, 0.564, 0.1127, 0.5538, 0.1126, 0.154, 0.8742, 0.1391, 0.896, 0.07187, 0.8506, 0.09585, 0.8409, 0.1391, 0.896, 0.1214, 0.9153, 0.04681, 0.8567, 0.07187, 0.8506, 0.5853, 0.04695, 0.6188, 0.0654, 0.5487, 0.1202, 0.5108, 0.1056, 0.5184, 0.1218, 0.5499, 0.1262, 0.5098, 0.3721, 0.4782, 0.375, 0.07187, 0.8506, 0.04681, 0.8567, 0.04091, 0.8362, 0.0666, 0.8345, 0.5108, 0.1056, 0.5487, 0.1202, 0.5254, 0.1664, 0.5049, 0.1261, 0.5235, 0.1029, 0.5538, 0.1126, 0.5499, 0.1262, 0.5184, 0.1218, 0.5538, 0.1126, 0.564, 0.1127, 0.56, 0.1245, 0.5499, 0.1262, 0.05114, 0.5855, 0.02541, 0.585, 0.04756, 0.4915, 0.07219, 0.4993, 0.5499, 0.1262, 0.56, 0.1245, 0.5193, 0.3681, 0.5098, 0.3721, 0.0918, 0.8292, 0.0666, 0.8345, 0.02541, 0.585, 0.05114, 0.5855, 0.0666, 0.8345, 0.04091, 0.8362, 0.0, 0.5808, 0.02541, 0.585, 0.5049, 0.1261, 0.5254, 0.1664, 0.4906, 0.3856, 0.464, 0.3815, 0.5026, 0.4726, 0.5323, 0.4609, 0.598, 0.5615, 0.576, 0.5852, 0.02541, 0.585, 0.0, 0.5808, 0.02422, 0.4803, 0.04756, 0.4915, 0.464, 0.3815, 0.4906, 0.3856, 0.5117, 0.4701, 0.4882, 0.482, 0.4782, 0.375, 0.5098, 0.3721, 0.5323, 0.4609, 0.5026, 0.4726, 0.5098, 0.3721, 0.5193, 0.3681, 0.5404, 0.4544, 0.5323, 0.4609, 0.1345, 0.4015, 0.1154, 0.3837, 0.1581, 0.3301, 0.1715, 0.3529, 0.5323, 0.4609, 0.5404, 0.4544, 0.6027, 0.5521, 0.598, 0.5615, 0.07219, 0.4993, 0.04756, 0.4915, 0.1154, 0.3837, 0.1345, 0.4015, 0.04756, 0.4915, 0.02422, 0.4803, 0.09893, 0.3632, 0.1154, 0.3837, 0.4882, 0.482, 0.5117, 0.4701, 0.5753, 0.5676, 0.5629, 0.5991, 0.6233, 0.6404, 0.6378, 0.6112, 0.7276, 0.6243, 0.7252, 0.6571, 0.1154, 0.3837, 0.09893, 0.3632, 0.148, 0.3056, 0.1581, 0.3301, 0.5629, 0.5991, 0.5753, 0.5676, 0.6162, 0.6154, 0.6119, 0.6567, 0.576, 0.5852, 0.598, 0.5615, 0.6378, 0.6112, 0.6233, 0.6404, 0.598, 0.5615, 0.6027, 0.5521, 0.6397, 0.6008, 0.6378, 0.6112, 0.2573, 0.3397, 0.2535, 0.3134, 0.3369, 0.3399, 0.3282, 0.365, 0.6378, 0.6112, 0.6397, 0.6008, 0.7255, 0.6139, 0.7276, 0.6243, 0.1715, 0.3529, 0.1581, 0.3301, 0.2535, 0.3134, 0.2573, 0.3397, 0.1581, 0.3301, 0.148, 0.3056, 0.2533, 0.2867, 0.2535, 0.3134, 0.6119, 0.6567, 0.6162, 0.6154, 0.7044, 0.6298, 0.7173, 0.6756, 0.8158, 0.6268, 0.803, 0.5967, 0.8485, 0.5278, 0.8691, 0.5528, 0.2535, 0.3134, 0.2533, 0.2867, 0.3489, 0.3163, 0.3369, 0.3399, 0.7173, 0.6756, 0.7044, 0.6298, 0.7948, 0.6225, 0.8129, 0.646, 0.7252, 0.6571, 0.7276, 0.6243, 0.803, 0.5967, 0.8158, 0.6268, 0.7276, 0.6243, 0.7255, 0.6139, 0.7964, 0.5887, 0.803, 0.5967, 0.3717, 0.4315, 0.387, 0.4101, 0.426, 0.4933, 0.4089, 0.5133, 0.803, 0.5967, 0.7964, 0.5887, 0.8399, 0.5221, 0.8485, 0.5278, 0.3282, 0.365, 0.3369, 0.3399, 0.387, 0.4101, 0.3717, 0.4315, 0.3369, 0.3399, 0.3489, 0.3163, 0.4051, 0.3911, 0.387, 0.4101, 0.8129, 0.646, 0.7948, 0.6225, 0.8481, 0.5485, 0.869, 0.5711, 0.9088, 0.4683, 0.8861, 0.4453, 0.8996, 0.3159, 0.925, 0.3243, 0.387, 0.4101, 0.4051, 0.3911, 0.4456, 0.476, 0.426, 0.4933, 0.869, 0.5711, 0.8481, 0.5485, 0.9046, 0.4597, 0.9095, 0.4862, 0.8691, 0.5528, 0.8485, 0.5278, 0.8861, 0.4453, 0.9088, 0.4683, 0.8485, 0.5278, 0.8399, 0.5221, 0.8771, 0.4403, 0.8861, 0.4453, 0.4228, 0.6379, 0.4429, 0.6296, 0.4207, 0.7735, 0.4005, 0.7818, 0.8861, 0.4453, 0.8771, 0.4403, 0.891, 0.3157, 0.8996, 0.3159, 0.4089, 0.5133, 0.426, 0.4933, 0.4429, 0.6296, 0.4228, 0.6379, 0.426, 0.4933, 0.4456, 0.476, 0.4639, 0.6242, 0.4429, 0.6296, 0.9095, 0.4862, 0.8835, 0.477, 0.904, 0.3373, 0.9279, 0.338, 0.9057, 0.1941, 0.8859, 0.1934, 0.854, 0.0173, 0.8611, 0.02235, 0.4429, 0.6296, 0.4639, 0.6242, 0.4417, 0.7681, 0.4207, 0.7735, 0.9279, 0.338, 0.904, 0.3373, 0.8859, 0.1934, 0.9057, 0.1941, 0.925, 0.3243, 0.8996, 0.3159, 0.8773, 0.172, 0.9028, 0.1804, 0.8996, 0.3159, 0.891, 0.3157, 0.8687, 0.1718, 0.8773, 0.172, 0.5369, 0.8449, 0.5369, 0.8932, 0.4511, 0.83, 0.7324, 0.4026, 0.7324, 0.3093, 0.7441, 0.2703, 0.7441, 0.3823, 0.6683, 0.8623, 0.711, 0.8937, 0.6819, 0.9024, 0.6327, 0.8662, 0.5369, 0.8809, 0.606, 0.8688, 0.6327, 0.8945, 0.5469, 0.9094, 0.606, 0.8688, 0.606, 0.83, 0.6327, 0.8462, 0.6327, 0.8945, 0.9726, 0.02406, 0.974, 0.08281, 0.9404, 0.07242, 0.711, 0.8702, 0.711, 0.8313, 0.7612, 0.83, 0.7612, 0.8766, 0.7806, 0.1985, 0.9002, 0.1025, 0.894, 0.1303, 0.7504, 0.2455, 0.9372, 0.04636, 0.9364, 0.01156, 0.9681, 0.0, 0.974, 0.01241, 0.9472, 0.0527, 0.9372, 0.04636, 0.9681, 0.0, 0.711, 0.8308, 0.6683, 0.8623, 0.6327, 0.8662, 0.6819, 0.83, 0.3538, 0.9231, 0.3835, 0.8904, 0.3984, 0.9156, 0.3779, 0.9639, 0.3504, 0.9686, 0.9028, 0.1804, 0.8773, 0.172, 0.8328, 0.0001884, 0.8582, 0.008661, 0.8773, 0.172, 0.8687, 0.1718, 0.8242, 0.0, 0.8328, 0.0001884, 0.4005, 0.7818, 0.4207, 0.7735, 0.3761, 0.9453, 0.356, 0.9536, 0.4207, 0.7735, 0.4417, 0.7681, 0.3972, 0.9399, 0.3761, 0.9453, 0.774, 0.7877, 0.9045, 0.7879, 0.9046, 0.8353, 0.7742, 0.8549, 0.774, 0.5981, 0.9045, 0.5983, 0.9047, 0.6457, 0.7743, 0.6653, 0.7743, 0.5314, 0.9047, 0.5513, 0.9045, 0.5983, 0.774, 0.5981, 0.7742, 0.7209, 0.9046, 0.7408, 0.9045, 0.7879, 0.774, 0.7877, 0.7749, 0.5043, 0.9052, 0.5321, 0.9047, 0.5513, 0.7743, 0.5314, 0.7748, 0.6937, 0.905, 0.7215, 0.9046, 0.7408, 0.7742, 0.7209, 0.7742, 0.8549, 0.9046, 0.8353, 0.905, 0.8552, 0.7748, 0.8831, 0.7743, 0.6653, 0.9047, 0.6457, 0.9052, 0.6657, 0.7749, 0.6937, 0.764, 0.3231, 0.816, 0.3032, 0.8528, 0.3257, 0.8528, 0.3775, 0.816, 0.4283, 0.764, 0.4482, 0.7272, 0.4257, 0.7272, 0.3739, 0.876, 0.2193, 0.8728, 0.2044, 0.8716, 0.1954, 0.8779, 0.2038, 0.7435, 0.4171, 0.7435, 0.3772, 0.7803, 0.3772, 0.7803, 0.4171, 0.8537, 0.8074, 0.8565, 0.7903, 0.8589, 0.8085, 0.8528, 0.8178, 0.8737, 0.5665, 0.8551, 0.5665, 0.8549, 0.5511, 0.8736, 0.5511, 0.8549, 0.5511, 0.8551, 0.5425, 0.8737, 0.5425, 0.8736, 0.5511, 0.8728, 0.2044, 0.876, 0.2193, 0.8558, 0.2138, 0.8497, 0.1939, 0.9191, 0.818, 0.9019, 0.8186, 0.9012, 0.7964, 0.9171, 0.7959, 0.7765, 0.3021, 0.7765, 0.342, 0.729, 0.3439, 0.729, 0.3004, 0.8565, 0.7903, 0.8537, 0.8074, 0.8306, 0.817, 0.836, 0.7949, 0.6965, 0.4207, 0.6965, 0.3808, 0.7435, 0.3772, 0.7435, 0.4265, 0.9171, 0.7959, 0.9012, 0.7964, 0.8983, 0.7329, 0.9142, 0.7323, 0.836, 0.7949, 0.8306, 0.817, 0.8085, 0.7908, 0.8169, 0.7676, 0.8126, 0.5762, 0.8329, 0.5762, 0.8338, 0.5977, 0.8126, 0.5977, 0.8497, 0.1939, 0.8558, 0.2138, 0.8378, 0.2361, 0.8291, 0.2158, 0.9142, 0.7323, 0.8983, 0.7329, 0.893, 0.621, 0.9088, 0.6205, 0.8169, 0.7676, 0.8085, 0.7908, 0.801, 0.7203, 0.8116, 0.7047, 0.8126, 0.5977, 0.8338, 0.5977, 0.8336, 0.6513, 0.8124, 0.6513, 0.8291, 0.2158, 0.8378, 0.2361, 0.8344, 0.29, 0.8236, 0.2758, 0.9088, 0.6205, 0.893, 0.621, 0.8884, 0.5188, 0.9043, 0.5183, 0.8116, 0.7047, 0.801, 0.7203, 0.8092, 0.5994, 0.8188, 0.6005, 0.8124, 0.6513, 0.8336, 0.6513, 0.8337, 0.7413, 0.8125, 0.7413, 0.8236, 0.2758, 0.8344, 0.29, 0.8445, 0.3798, 0.8352, 0.3803, 0.9043, 0.5183, 0.8884, 0.5188, 0.8863, 0.4511, 0.8936, 0.4508, 0.9003, 0.4506, 0.8188, 0.6005, 0.8092, 0.5994, 0.8269, 0.4899, 0.8346, 0.4916, 0.8125, 0.7413, 0.8337, 0.7413, 0.8334, 0.8363, 0.8121, 0.8363, 0.8352, 0.3803, 0.8445, 0.3798, 0.863, 0.4743, 0.8555, 0.4754, 0.8225, 0.905, 0.8318, 0.905, 0.8505, 0.9152, 0.8385, 0.9152, 0.8346, 0.4916, 0.8269, 0.4899, 0.8405, 0.4183, 0.8474, 0.4137, 0.8121, 0.8363, 0.8334, 0.8363, 0.8318, 0.905, 0.8225, 0.905, 0.8131, 0.905, 0.8555, 0.4754, 0.863, 0.4743, 0.8779, 0.5425, 0.8711, 0.5382, 0.8385, 0.9152, 0.8505, 0.9152, 0.859, 0.9366, 0.8478, 0.9366, 0.879, 0.5133, 0.8851, 0.513, 0.8851, 0.5232, 0.8779, 0.5236, 0.9003, 0.4506, 0.8936, 0.4508, 0.9051, 0.4377, 0.9138, 0.4374, 0.8642, 0.7542, 0.8702, 0.759, 0.8715, 0.7691, 0.8643, 0.7661, 0.8474, 0.4137, 0.8405, 0.4183, 0.8452, 0.3943, 0.853, 0.3919, 0.8805, 0.4385, 0.8711, 0.4388, 0.864, 0.4162, 0.8709, 0.4159, 0.8131, 0.905, 0.8225, 0.905, 0.8056, 0.9152, 0.7935, 0.9152, 0.8936, 0.4508, 0.8863, 0.4511, 0.8711, 0.4388, 0.8805, 0.4385, 0.8842, 0.513, 0.8795, 0.5123, 0.8779, 0.4987, 0.8842, 0.4989, 0.8478, 0.9366, 0.859, 0.9366, 0.8472, 0.9576, 0.8396, 0.9576, 0.8709, 0.4159, 0.864, 0.4162, 0.872, 0.4052, 0.8767, 0.405, 0.8857, 0.4092, 0.8682, 0.4165, 0.8618, 0.3729, 0.8867, 0.3654, 0.8643, 0.7661, 0.8715, 0.7691, 0.8728, 0.7905, 0.8627, 0.7874, 0.7988, 0.4626, 0.8105, 0.4695, 0.8134, 0.5195, 0.7968, 0.5124, 0.9138, 0.4374, 0.9051, 0.4377, 0.9111, 0.4146, 0.9191, 0.4143, 0.7935, 0.9152, 0.8056, 0.9152, 0.7942, 0.9366, 0.7852, 0.9366, 0.853, 0.3919, 0.8452, 0.3943, 0.8481, 0.3649, 0.8589, 0.3627, 0.8396, 0.9576, 0.8472, 0.9576, 0.8503, 0.9697, 0.8449, 0.9697, 0.8682, 0.3806, 0.8721, 0.3804, 0.8722, 0.3826, 0.8683, 0.3828, 0.8867, 0.3654, 0.8618, 0.3729, 0.8581, 0.3339, 0.8867, 0.2961, 0.8627, 0.7874, 0.8728, 0.7905, 0.8728, 0.8115, 0.861, 0.7974, 0.7968, 0.5124, 0.8134, 0.5195, 0.8134, 0.5682, 0.7938, 0.5355, 0.9191, 0.4143, 0.9111, 0.4146, 0.9044, 0.4041, 0.9099, 0.4039, 0.7852, 0.9366, 0.7942, 0.9366, 0.8027, 0.9576, 0.7965, 0.9576, 0.9191, 0.4112, 0.9191, 0.4143, 0.9099, 0.4039, 0.9094, 0.3891, 0.8851, 0.5236, 0.8851, 0.5274, 0.8799, 0.5274, 0.8797, 0.5236, 0.8801, 0.5312, 0.8799, 0.5274, 0.8851, 0.5274, 0.8851, 0.5312, 0.8867, 0.2961, 0.8581, 0.3339, 0.8624, 0.2765, 0.8776, 0.2689, 0.861, 0.7974, 0.8728, 0.8115, 0.8696, 0.8236, 0.8634, 0.8206, 0.7938, 0.5355, 0.8134, 0.5682, 0.8084, 0.5963, 0.7982, 0.5894, 0.8767, 0.405, 0.872, 0.4052, 0.8714, 0.3949, 0.8746, 0.3948, 0.7965, 0.9576, 0.8027, 0.9576, 0.798, 0.9697, 0.7931, 0.9697, 0.6965, 0.3405, 0.7209, 0.3004, 0.7227, 0.3682, 0.7084, 0.3772, 0.8746, 0.3948, 0.8714, 0.3949, 0.8683, 0.3828, 0.8722, 0.3826, 0.9093, 0.3936, 0.9054, 0.3938, 0.9073, 0.3815, 0.9111, 0.3813, 0.7227, 0.3682, 0.7209, 0.3004, 0.729, 0.3263, 0.729, 0.362, 0.7938, 0.5355, 0.7982, 0.5894, 0.7936, 0.5846, 0.7908, 0.5579, 0.9099, 0.4039, 0.9044, 0.4041, 0.9054, 0.3938, 0.9093, 0.3936, 0.9072, 0.3793, 0.9111, 0.3791, 0.9111, 0.3813, 0.9073, 0.3815, 0.861, 0.7974, 0.8634, 0.8206, 0.8605, 0.8185, 0.859, 0.8071, 0.8624, 0.2765, 0.8581, 0.3339, 0.8525, 0.3101, 0.8554, 0.2822, 0.8714, 0.7666, 0.9088, 0.7668, 0.9089, 0.8107, 0.8715, 0.8289, 0.8889, 0.3134, 0.9259, 0.3136, 0.926, 0.357, 0.889, 0.3749, 0.889, 0.2523, 0.926, 0.2705, 0.9259, 0.3136, 0.8889, 0.3134, 0.8715, 0.7047, 0.9089, 0.7231, 0.9088, 0.7668, 0.8714, 0.7666, 0.8893, 0.2275, 0.9261, 0.253, 0.926, 0.2705, 0.889, 0.2523, 0.8717, 0.6794, 0.909, 0.7052, 0.9089, 0.7231, 0.8715, 0.7047, 0.8715, 0.8289, 0.9089, 0.8107, 0.909, 0.8292, 0.8717, 0.8551, 0.889, 0.3749, 0.926, 0.357, 0.9261, 0.3753, 0.8893, 0.4009, 0.6859, 0.6835, 0.7582, 0.7583, 0.8754, 0.7769, 0.969, 0.7284, 0.984, 0.6412, 0.9118, 0.5664, 0.7945, 0.5478, 0.701, 0.5963, 0.6699, 0.7003, 0.6762, 0.6982, 0.7388, 0.6995, 0.745, 0.7018, 0.7093, 0.6875, 0.6873, 0.6876, 0.6868, 0.657, 0.7088, 0.657, 0.8304, 0.7714, 0.8205, 0.7837, 0.7706, 0.7837, 0.7601, 0.7714, 0.745, 0.7046, 0.7636, 0.7046, 0.7636, 0.7409, 0.745, 0.7409, 0.688, 0.6967, 0.6873, 0.6876, 0.7093, 0.6875, 0.71, 0.6967, 0.71, 0.5886, 0.7093, 0.5974, 0.6873, 0.5975, 0.688, 0.5886, 0.9592, 0.3378, 0.9592, 0.4869, 0.9375, 0.491, 0.9375, 0.342, 0.9375, 0.6391, 0.9375, 0.491, 0.9589, 0.4944, 0.9589, 0.6424, 0.8336, 0.3346, 0.8414, 0.3452, 0.7521, 0.3452, 0.7591, 0.3346, 0.686, 0.7896, 0.6699, 0.7003, 0.745, 0.7018, 0.745, 0.7908, 0.6944, 0.7923, 0.686, 0.7896, 0.745, 0.7908, 0.7364, 0.7932, 0.7636, 0.7409, 0.764, 0.7482, 0.7454, 0.7482, 0.745, 0.7409, 0.745, 0.7046, 0.7454, 0.6971, 0.764, 0.6971, 0.7636, 0.7046, 0.8414, 0.3452, 0.8304, 0.7714, 0.7601, 0.7714, 0.7521, 0.3452, 0.6868, 0.6278, 0.7088, 0.6278, 0.7088, 0.657, 0.6868, 0.657, 0.7388, 0.6995, 0.6762, 0.6982, 0.6974, 0.6971, 0.7177, 0.6975, 0.6873, 0.5975, 0.7093, 0.5974, 0.7088, 0.6278, 0.6868, 0.6278, 0.8336, 0.3346, 0.7591, 0.3346, 0.784, 0.3271, 0.8082, 0.3271, 0.9418, 0.5895, 0.943, 0.5895, 0.9445, 0.6235, 0.9433, 0.6254, 0.6941, 0.7589, 0.6948, 0.7245, 0.7279, 0.7252, 0.7272, 0.7596, 0.8667, 0.9189, 0.8628, 0.9189, 0.8682, 0.8603, 0.872, 0.8636, 0.9048, 0.4894, 0.8645, 0.4893, 0.8648, 0.4535, 0.905, 0.4537, 0.872, 0.8636, 0.8682, 0.8603, 0.867, 0.7956, 0.872, 0.7915, 0.7385, 0.4622, 0.7372, 0.4622, 0.7372, 0.4273, 0.7385, 0.4273, 0.7746, 0.7661, 0.7755, 0.7209, 0.8139, 0.719, 0.8128, 0.7695, 0.7272, 0.7596, 0.7279, 0.7252, 0.7755, 0.7209, 0.7746, 0.7661, 0.9433, 0.6254, 0.9445, 0.6235, 0.9445, 0.672, 0.9429, 0.6694, 0.905, 0.4537, 0.8648, 0.4535, 0.8587, 0.4096, 0.9115, 0.4097, 0.8128, 0.7695, 0.8139, 0.719, 0.8411, 0.7195, 0.8401, 0.77, 0.872, 0.7915, 0.867, 0.7956, 0.8583, 0.7421, 0.8621, 0.7312, 0.9115, 0.4097, 0.8587, 0.4096, 0.8557, 0.3747, 0.9147, 0.3749, 0.9429, 0.6694, 0.9445, 0.672, 0.9413, 0.7109, 0.9402, 0.7042, 0.875, 0.7177, 0.8741, 0.772, 0.8492, 0.7701, 0.8501, 0.7199, 0.8621, 0.7312, 0.8583, 0.7421, 0.8404, 0.6989, 0.8406, 0.6857, 0.9147, 0.3749, 0.8557, 0.3747, 0.8557, 0.3483, 0.9147, 0.3484, 0.9402, 0.7042, 0.9413, 0.7109, 0.9344, 0.7385, 0.9343, 0.7304, 0.8819, 0.7715, 0.8827, 0.7249, 0.917, 0.7314, 0.9163, 0.7666, 0.8406, 0.6857, 0.8404, 0.6989, 0.8039, 0.686, 0.8013, 0.675, 0.8378, 0.7171, 0.8378, 0.6659, 0.8493, 0.6679, 0.8493, 0.7151, 0.9343, 0.7304, 0.9344, 0.7385, 0.9218, 0.7429, 0.9227, 0.7362, 0.9163, 0.7666, 0.917, 0.7314, 0.9865, 0.7397, 0.9862, 0.7616, 0.8013, 0.675, 0.8039, 0.686, 0.7692, 0.7309, 0.7649, 0.7249, 0.9692, 0.3483, 0.9147, 0.3483, 0.9216, 0.3162, 0.9628, 0.3162, 0.9227, 0.7362, 0.9218, 0.7429, 0.9102, 0.7072, 0.9116, 0.7036, 0.7651, 0.5988, 0.7652, 0.6025, 0.7395, 0.6025, 0.7395, 0.5988, 0.7649, 0.7249, 0.7692, 0.7309, 0.7302, 0.8385, 0.7259, 0.8325, 0.9628, 0.3162, 0.9216, 0.3162, 0.9297, 0.2449, 0.9553, 0.2449, 0.9116, 0.7036, 0.9102, 0.7072, 0.898, 0.6355, 0.8994, 0.6319, 0.8269, 0.6025, 0.8248, 0.6025, 0.8239, 0.575, 0.826, 0.5749, 0.9742, 0.6651, 0.9988, 0.6651, 0.9988, 0.6927, 0.9742, 0.6927, 0.8257, 0.4953, 0.8278, 0.4955, 0.8269, 0.5279, 0.8248, 0.5278, 0.8659, 0.3665, 0.9215, 0.3665, 0.9214, 0.4287, 0.8658, 0.4287, 0.8658, 0.4287, 0.9214, 0.4287, 0.9214, 0.4793, 0.8659, 0.4793, 0.8248, 0.6025, 0.8269, 0.6025, 0.8292, 0.6782, 0.8271, 0.6782, 0.8659, 0.4793, 0.9214, 0.4793, 0.9241, 0.5325, 0.8631, 0.5325, 0.826, 0.5749, 0.8239, 0.575, 0.8269, 0.5526, 0.8291, 0.5526, 0.8248, 0.5278, 0.8269, 0.5279, 0.8301, 0.5543, 0.8278, 0.5541, 0.9742, 0.6927, 0.9988, 0.6927, 0.9988, 0.715, 0.9742, 0.715, 0.8631, 0.5325, 0.9241, 0.5325, 0.922, 0.5861, 0.865, 0.5861, 0.8291, 0.5526, 0.8269, 0.5526, 0.8274, 0.5329, 0.8295, 0.5291, 0.9742, 0.715, 0.9988, 0.715, 1.0, 0.7347, 0.973, 0.7347, 0.8278, 0.5541, 0.8301, 0.5543, 0.8306, 0.581, 0.8285, 0.5764, 0.865, 0.5861, 0.922, 0.5861, 0.9139, 0.6503, 0.8724, 0.6503, 0.8295, 0.5291, 0.8274, 0.5329, 0.8239, 0.5089, 0.8259, 0.5053, 0.973, 0.7347, 1.0, 0.7347, 0.9991, 0.7587, 0.9738, 0.7587, 0.8285, 0.5764, 0.8306, 0.581, 0.8268, 0.6096, 0.8247, 0.6052, 0.9772, 0.7908, 0.9772, 0.7869, 0.9955, 0.7869, 0.9955, 0.7908, 0.8259, 0.5053, 0.8239, 0.5089, 0.817, 0.4806, 0.818, 0.4767, 0.9738, 0.7587, 0.9991, 0.7587, 0.9955, 0.7869, 0.9772, 0.7869, 0.8247, 0.6052, 0.8268, 0.6096, 0.8184, 0.6457, 0.8173, 0.6411, 0.8285, 0.394, 0.8281, 0.4064, 0.7097, 0.4008, 0.71, 0.3884, 0.9215, 0.3665, 0.8659, 0.3665, 0.8662, 0.1957, 0.9217, 0.1957, 0.8278, 0.4955, 0.8257, 0.4953, 0.8281, 0.4064, 0.8303, 0.4065, 0.9988, 0.6651, 0.9742, 0.6651, 0.9743, 0.5895, 0.9989, 0.5895, 0.8462, 0.692, 0.8448, 0.692, 0.8448, 0.6707, 0.8462, 0.6707, 0.8303, 0.4065, 0.8281, 0.4064, 0.8285, 0.394, 0.8306, 0.3941, 0.9217, 0.1957, 0.8662, 0.1957, 0.8662, 0.172, 0.9217, 0.172, 0.8271, 0.6782, 0.8292, 0.6782, 0.8295, 0.6887, 0.8275, 0.6887, 0.7661, 0.6707, 0.7661, 0.692, 0.7644, 0.6919, 0.7644, 0.6707, 0.8448, 0.6707, 0.8448, 0.692, 0.7661, 0.692, 0.7661, 0.6707, 0.7097, 0.6772, 0.7097, 0.6457, 0.827, 0.6488, 0.827, 0.6803, 0.8271, 0.6782, 0.8275, 0.6887, 0.7128, 0.69, 0.7124, 0.6794, 0.8772, 0.2615, 0.8772, 0.2402, 0.8893, 0.2402, 0.8893, 0.2615, 0.7124, 0.6794, 0.7128, 0.69, 0.7103, 0.69, 0.71, 0.6795, 0.8772, 0.2615, 0.8893, 0.2615, 0.8893, 0.3208, 0.8772, 0.3208, 0.827, 0.6803, 0.827, 0.6488, 0.8295, 0.6489, 0.8295, 0.6804, 0.9338, 0.4534, 0.9338, 0.441, 0.9363, 0.4411, 0.9363, 0.4535, 0.8893, 0.2859, 0.9015, 0.2859, 0.9015, 0.3452, 0.8893, 0.3452, 0.827, 0.6803, 0.8295, 0.6804, 0.8295, 0.7681, 0.827, 0.7681, 0.7644, 0.6919, 0.7661, 0.692, 0.7661, 0.7513, 0.7644, 0.7513, 0.3587, 0.7182, 0.3655, 0.4383, 0.4429, 0.4361, 0.4701, 0.7182, 0.4332, 0.5124, 0.5028, 0.6473, 0.4713, 0.6636, 0.4039, 0.5274, 0.4039, 0.5274, 0.4713, 0.6636, 0.4189, 0.692, 0.3332, 0.5822, 0.3247, 0.5701, 0.7206, 0.4486, 0.8868, 0.4013, 0.8868, 0.5743, 0.7361, 0.5071, 0.01624, 0.7205, 0.01797, 0.7058, 0.01802, 0.7055, 0.03347, 0.5744, 0.05664, 0.5742, 0.04802, 0.721, 0.07846, 0.7208, 0.07837, 0.574, 0.09787, 0.5742, 0.1003, 0.721, 0.1386, 0.3956, 0.2636, 0.2974, 0.2706, 0.3034, 0.1548, 0.4095, 0.1548, 0.4095, 0.2706, 0.3034, 0.3347, 0.3569, 0.2501, 0.4888, 0.3347, 0.3569, 0.2706, 0.3034, 0.3419, 0.2735, 0.3746, 0.3007, 0.2501, 0.4888, 0.3347, 0.3569, 0.3612, 0.3787, 0.271, 0.5061, 0.2396, 0.718, 0.2593, 0.4361, 0.3485, 0.4382, 0.3587, 0.718, 0.3547, 0.7795, 0.3547, 0.834, 0.3068, 0.8369, 0.3072, 0.7844, 0.4034, 0.8157, 0.3797, 0.8381, 0.3719, 0.7534, 0.4279, 0.6882, 0.3384, 0.792, 0.2992, 0.7776, 0.2653, 0.7548, 0.2549, 0.7106, 0.3385, 0.7341, 0.4315, 0.512, 0.4031, 0.5261, 0.3833, 0.4898, 0.424, 0.4703, 0.1351, 0.3948, 0.1542, 0.4109, 0.1444, 0.4597, 0.1302, 0.4492, 0.4031, 0.5261, 0.3159, 0.5732, 0.3101, 0.5278, 0.3833, 0.4898, 0.62, 0.7819, 0.62, 0.833, 0.5723, 0.8329, 0.572, 0.7825, 0.1542, 0.4109, 0.2493, 0.4902, 0.2244, 0.5245, 0.1444, 0.4597, 0.4559, 0.7515, 0.4369, 0.7529, 0.4387, 0.7114, 0.4559, 0.7111, 0.2493, 0.4902, 0.2689, 0.506, 0.2532, 0.5469, 0.2244, 0.5245, 0.4142, 0.7552, 0.3764, 0.7809, 0.3384, 0.792, 0.3385, 0.7341, 0.4223, 0.711, 0.1165, 0.6439, 0.1742, 0.6895, 0.2758, 0.8234, 0.2117, 0.77, 0.4894, 0.5339, 0.5196, 0.5726, 0.5251, 0.6522, 0.4689, 0.5975, 0.4135, 0.7704, 0.3828, 0.809, 0.3616, 0.7452, 0.4184, 0.6908, 0.1854, 0.8376, 0.162, 0.8151, 0.1365, 0.6875, 0.1918, 0.753, 0.3797, 0.8381, 0.2824, 0.8649, 0.2817, 0.7781, 0.3719, 0.7534, 0.5196, 0.5726, 0.5899, 0.5791, 0.5902, 0.6695, 0.5251, 0.6522, 0.3344, 0.5814, 0.2494, 0.6255, 0.2979, 0.5578, 0.3505, 0.5315, 0.05711, 0.5464, 0.15, 0.6217, 0.1742, 0.6895, 0.1165, 0.6439, 0.4838, 0.7643, 0.4135, 0.7704, 0.4184, 0.6908, 0.4836, 0.6739, 0.2824, 0.8649, 0.1854, 0.8376, 0.1918, 0.753, 0.2817, 0.7781, 0.373, 0.5849, 0.2816, 0.6034, 0.2812, 0.5282, 0.3659, 0.5065, 0.4836, 0.6739, 0.4184, 0.6908, 0.4074, 0.5253, 0.4838, 0.5018, 0.2817, 0.7781, 0.1918, 0.753, 0.1903, 0.5844, 0.2816, 0.6034, 0.4279, 0.6882, 0.3719, 0.7534, 0.373, 0.5849, 0.4298, 0.5104, 0.4689, 0.5975, 0.5251, 0.6522, 0.514, 0.8177, 0.4672, 0.7552, 0.4184, 0.6908, 0.3616, 0.7452, 0.3599, 0.5875, 0.4074, 0.5253, 0.1918, 0.753, 0.1365, 0.6875, 0.1342, 0.5096, 0.1903, 0.5844, 0.3719, 0.7534, 0.2817, 0.7781, 0.2816, 0.6034, 0.373, 0.5849, 0.5251, 0.6522, 0.5902, 0.6695, 0.5901, 0.8417, 0.514, 0.8177, 0.3505, 0.5315, 0.2979, 0.5578, 0.3895, 0.4686, 0.4484, 0.4368, 0.3739, 0.2322, 0.4298, 0.3207, 0.4133, 0.3263, 0.3636, 0.2476, 0.514, 0.8177, 0.5901, 0.8417, 0.5902, 0.9387, 0.5141, 0.9103, 0.4484, 0.4368, 0.3895, 0.4686, 0.4267, 0.4216, 0.4964, 0.384, 0.2117, 0.77, 0.2758, 0.8234, 0.3242, 0.8955, 0.2483, 0.8322, 0.4838, 0.5018, 0.4074, 0.5253, 0.4075, 0.4327, 0.4838, 0.4048, 0.2816, 0.6034, 0.1903, 0.5844, 0.1967, 0.506, 0.2812, 0.5282, 0.4298, 0.5104, 0.373, 0.5849, 0.3659, 0.5065, 0.4293, 0.4299, 0.4672, 0.7552, 0.514, 0.8177, 0.5141, 0.9103, 0.4674, 0.8363, 0.4074, 0.5253, 0.3599, 0.5875, 0.36, 0.5064, 0.4075, 0.4327, 0.1903, 0.5844, 0.1342, 0.5096, 0.1341, 0.4292, 0.1967, 0.506, 0.5395, 0.682, 0.547, 0.7045, 0.5453, 0.7075, 0.536, 0.682, 0.03347, 0.5744, 0.02027, 0.5741, 0.02003, 0.509, 0.04241, 0.51, 0.4311, 0.765, 0.4508, 0.7702, 0.4508, 0.836, 0.4253, 0.8331, 0.433, 0.7733, 0.07837, 0.574, 0.05664, 0.5742, 0.03347, 0.5744, 0.04241, 0.51, 0.05352, 0.5093, 0.07949, 0.5091, 0.5977, 0.3745, 0.5977, 0.5264, 0.5351, 0.5423, 0.5355, 0.394, 0.1234, 0.5744, 0.09787, 0.5742, 0.07837, 0.574, 0.07949, 0.5091, 0.1029, 0.5093, 0.1144, 0.51, 0.4713, 0.6636, 0.5028, 0.6473, 0.4948, 0.6573, 0.5229, 0.7127, 0.4978, 0.7251, 0.2706, 0.3034, 0.2636, 0.2974, 0.3158, 0.2514, 0.3419, 0.2735, 0.4125, 0.6954, 0.4189, 0.692, 0.4713, 0.6636, 0.4978, 0.7251, 0.4679, 0.7413, 0.3586, 0.726, 0.3586, 0.804, 0.3265, 0.7943, 0.3272, 0.718, 0.3709, 0.3388, 0.4789, 0.3787, 0.5457, 0.4833, 0.5457, 0.6126, 0.4711, 0.7021, 0.3709, 0.7297, 0.2707, 0.7023, 0.196, 0.613, 0.196, 0.4837, 0.2628, 0.3789, 0.1967, 0.506, 0.1341, 0.4292, 0.1504, 0.4227, 0.2061, 0.4899, 0.3659, 0.5065, 0.2812, 0.5282, 0.2812, 0.5108, 0.3565, 0.4903, 0.1914, 0.2318, 0.2828, 0.1983, 0.2826, 0.2174, 0.2013, 0.2472, 0.4298, 0.3207, 0.4293, 0.4299, 0.4129, 0.4234, 0.4133, 0.3263, 0.1341, 0.4292, 0.1346, 0.32, 0.1508, 0.3256, 0.1504, 0.4227, 0.2828, 0.1983, 0.3739, 0.2322, 0.3636, 0.2476, 0.2826, 0.2174, 0.2812, 0.5282, 0.1967, 0.506, 0.2061, 0.4899, 0.2812, 0.5108, 0.4293, 0.4299, 0.3659, 0.5065, 0.3565, 0.4903, 0.4129, 0.4234, 0.1346, 0.32, 0.1914, 0.2318, 0.2013, 0.2472, 0.1508, 0.3256, 0.6672, 0.4763, 0.6688, 0.4765, 0.6688, 0.5312, 0.6669, 0.5309, 0.2493, 0.4902, 0.2501, 0.4888, 0.271, 0.5061, 0.2689, 0.506, 0.1542, 0.4109, 0.1548, 0.4095, 0.2501, 0.4888, 0.2493, 0.4902, 0.1351, 0.3948, 0.1386, 0.3956, 0.1548, 0.4095, 0.1542, 0.4109, 0.3587, 0.8113, 0.444, 0.8215, 0.4148, 0.8536, 0.3747, 0.8679, 0.444, 0.7185, 0.4432, 0.7183, 0.4428, 0.7182, 0.4309, 0.7692, 0.3882, 0.7628, 0.4559, 0.7515, 0.4557, 0.7526, 0.4371, 0.7539, 0.4369, 0.7529, 0.4031, 0.5261, 0.4039, 0.5274, 0.3247, 0.5701, 0.3169, 0.5739, 0.3159, 0.5732, 0.4315, 0.512, 0.4332, 0.5124, 0.4039, 0.5274, 0.4031, 0.5261, 0.6669, 0.4218, 0.6688, 0.4216, 0.6688, 0.4762, 0.6672, 0.4763, 0.5459, 0.8414, 0.4701, 0.8414, 0.4704, 0.728, 0.5319, 0.7257, 0.387, 0.7705, 0.433, 0.7733, 0.4253, 0.8331, 0.3873, 0.8306, 0.3882, 0.7628, 0.4309, 0.7692, 0.444, 0.8215, 0.3587, 0.8113, 0.3747, 0.8679, 0.4148, 0.8536, 0.4129, 0.9203, 0.4071, 0.9193, 0.969, 0.1798, 0.969, 0.9885, 0.9317, 0.9866, 0.9317, 0.1779, 0.9317, 0.1779, 0.9317, 0.9866, 0.8909, 0.9877, 0.8909, 0.179, 0.8909, 0.179, 0.8909, 0.9877, 0.8705, 0.9911, 0.8705, 0.1824, 0.8686, 0.1849, 0.8686, 0.9939, 0.8293, 0.9927, 0.8293, 0.1838, 0.9836, 0.1748, 0.9836, 0.9838, 0.9444, 0.985, 0.9444, 0.176, 0.7686, 0.1667, 0.7686, 0.976, 0.7294, 0.9756, 0.7294, 0.1663, 0.6936, 0.7444, 0.6936, 0.6501, 0.722, 0.6603, 0.722, 0.7342, 0.7294, 0.1663, 0.7294, 0.9756, 0.6901, 0.976, 0.6901, 0.1667, 0.82, 0.1813, 0.82, 0.9813, 0.7782, 0.9785, 0.7782, 0.1784, 0.4571, 0.7546, 0.4814, 0.7335, 0.5158, 0.7335, 0.5401, 0.7546, 0.5401, 0.7844, 0.5158, 0.8055, 0.4814, 0.8055, 0.4571, 0.7844, 0.7383, 0.6383, 0.7341, 0.621, 0.8898, 0.6257, 0.894, 0.643, 0.9562, 0.7444, 0.8793, 0.8111, 0.8675, 0.7864, 0.9277, 0.7342, 0.6936, 0.6501, 0.7705, 0.5834, 0.7823, 0.6081, 0.722, 0.6603, 0.8793, 0.8111, 0.7705, 0.8111, 0.7823, 0.7864, 0.8675, 0.7864, 0.7705, 0.5834, 0.8793, 0.5834, 0.8675, 0.6081, 0.7823, 0.6081, 0.7705, 0.8111, 0.6936, 0.7444, 0.722, 0.7342, 0.7823, 0.7864, 0.8793, 0.5834, 0.9562, 0.6501, 0.9277, 0.6603, 0.8675, 0.6081, 0.9562, 0.6501, 0.9562, 0.7444, 0.9277, 0.7342, 0.9277, 0.6603, 0.7647, 0.7856, 0.7517, 0.7864, 0.7517, 0.5717, 0.7647, 0.5709, 0.9354, 0.6667, 0.9336, 0.6998, 0.751, 0.6943, 0.7528, 0.6611, 0.7249, 0.7776, 0.7295, 0.7446, 0.8852, 0.7493, 0.8806, 0.7823, 0.9214, 0.5396, 0.913, 0.5745, 0.727, 0.5688, 0.7355, 0.5339, 0.735, 0.5866, 0.7406, 0.5553, 0.8962, 0.5601, 0.8907, 0.5913, 0.7243, 0.8106, 0.7249, 0.7776, 0.8806, 0.7823, 0.88, 0.8154, 0.7341, 0.621, 0.735, 0.5866, 0.8907, 0.5913, 0.8898, 0.6257, 0.9336, 0.6998, 0.9302, 0.7328, 0.7476, 0.7272, 0.751, 0.6943, 0.3068, 0.7823, 0.3068, 0.8056, 0.2878, 0.8221, 0.2609, 0.8221, 0.2418, 0.8056, 0.2418, 0.7823, 0.2609, 0.7657, 0.2878, 0.7657, 0.7731, 0.5682, 0.7981, 0.5681, 0.7981, 0.783, 0.7731, 0.7831, 0.8698, 0.786, 0.8448, 0.7857, 0.8448, 0.5709, 0.8698, 0.5712, 0.9088, 0.5677, 0.9353, 0.5684, 0.9353, 0.7808, 0.9088, 0.7801, 0.7258, 0.7867, 0.7022, 0.7863, 0.7022, 0.5715, 0.7258, 0.572, 0.8947, 0.7857, 0.8698, 0.786, 0.8698, 0.5712, 0.8947, 0.5709, 0.7517, 0.7864, 0.7258, 0.7867, 0.7258, 0.572, 0.7517, 0.5717, 0.7981, 0.5681, 0.823, 0.5682, 0.823, 0.7831, 0.7981, 0.783, 0.7904, 0.6688, 0.7904, 0.6963, 0.7882, 0.6958, 0.7882, 0.6683, 0.7841, 0.8376, 0.7238, 0.8352, 0.7229, 0.7506, 0.7841, 0.7477, 0.6469, 0.6287, 0.6459, 0.614, 0.658, 0.6149, 0.658, 0.6297, 0.8438, 0.6517, 0.7262, 0.6122, 0.7326, 0.5678, 0.8438, 0.5247, 0.7767, 0.4422, 0.84, 0.4499, 0.84, 0.5681, 0.7768, 0.5631, 0.8729, 0.7448, 0.8754, 0.6918, 0.89, 0.688, 0.89, 0.7422, 0.825, 0.6959, 0.8847, 0.6951, 0.8847, 0.8241, 0.825, 0.8324, 0.9662, 0.68, 0.9725, 0.6719, 0.9725, 0.7093, 0.9675, 0.7084, 0.8872, 0.7058, 0.8665, 0.6792, 0.8726, 0.5804, 0.8872, 0.5757, 0.8558, 0.6429, 0.8873, 0.6424, 0.8873, 0.6855, 0.8558, 0.6835, 0.1003, 0.721, 0.09787, 0.5742, 0.1234, 0.5744, 0.1407, 0.7203, 0.04802, 0.721, 0.05664, 0.5742, 0.07837, 0.574, 0.07846, 0.7208, 0.01802, 0.7055, 0.0, 0.7049, 0.02027, 0.5741, 0.03347, 0.5744, 0.7537, 0.6996, 0.7541, 0.6998, 0.7522, 0.7008, 0.7518, 0.7005, 0.814, 0.6995, 0.8861, 0.665, 0.8179, 0.7019, 0.8464, 0.6037, 0.7695, 0.7402, 0.7412, 0.7415, 0.9429, 0.4004, 0.9429, 0.416, 0.9425, 0.416, 0.9425, 0.4004, 0.8925, 0.6535, 0.8925, 0.6698, 0.8921, 0.6697, 0.8921, 0.6536, 0.8622, 0.6832, 0.8622, 0.7119, 0.8601, 0.7115, 0.8601, 0.6827, 0.7186, 0.5482, 0.7186, 0.4964, 0.7226, 0.4955, 0.7226, 0.5473, 0.8141, 0.4424, 0.8143, 0.4428, 0.8124, 0.4437, 0.8121, 0.4434, 0.8925, 0.6869, 0.8921, 0.687, 0.8921, 0.6856, 0.8925, 0.6854, 0.9439, 0.4273, 0.9443, 0.4273, 0.9443, 0.4288, 0.9439, 0.4287, 0.8622, 0.6533, 0.8622, 0.6822, 0.8601, 0.6827, 0.8601, 0.6538, 0.259, 0.5266, 0.2357, 0.4747, 0.2589, 0.4229, 0.2907, 0.3908, 0.3659, 0.3908, 0.4268, 0.4229, 0.3886, 0.4297, 0.3723, 0.4727, 0.39, 0.5213, 0.4269, 0.5266, 0.3661, 0.5586, 0.2909, 0.5586, 0.4571, 0.6831, 0.471, 0.6519, 0.4764, 0.6558, 0.4642, 0.683, 0.5355, 0.7335, 0.4902, 0.7335, 0.4932, 0.7271, 0.5327, 0.7271, 0.4901, 0.6326, 0.5354, 0.6326, 0.5327, 0.6389, 0.4931, 0.6389, 0.4711, 0.7142, 0.4571, 0.6831, 0.4642, 0.683, 0.4765, 0.7103, 0.572, 0.6519, 0.5466, 0.6618, 0.5446, 0.6594, 0.5647, 0.6558, 0.572, 0.7142, 0.5355, 0.7335, 0.5327, 0.7271, 0.5647, 0.7103, 0.471, 0.6519, 0.4901, 0.6326, 0.4931, 0.6389, 0.4764, 0.6558, 0.4902, 0.7335, 0.4711, 0.7142, 0.4765, 0.7103, 0.4932, 0.7271, 0.5354, 0.6326, 0.572, 0.6519, 0.5647, 0.6558, 0.5327, 0.6389, 0.3332, 0.5822, 0.4189, 0.692, 0.4125, 0.6954, 0.3271, 0.5864, 0.5453, 0.7075, 0.547, 0.7045, 0.572, 0.7142, 0.5647, 0.7103, 0.5446, 0.6594, 0.5466, 0.6618, 0.5395, 0.682, 0.536, 0.682])
me_cylinder.materials.append(mat_material)
me_cylinder.materials.append(mat_material_002)
me_cylinder.use_remesh_preserve_volume = False
me_cylinder.use_remesh_preserve_attributes = False
me_cylinder.use_mirror_vertex_groups = False
me_cylinder.update()

# ---- objects
ob_point = bpy.data.objects.new('Point', light_point)
ob_cylinder = bpy.data.objects.new('Cylinder', me_cylinder)
ob_camera = bpy.data.objects.new('Camera', cam_camera)

# ---- transforms, parenting, visibility, modifiers, constraints
ob_point.location = (7.878, -3.293, 4.054)
ob_point.lineart.crease_threshold = 0.0
ob_cylinder.location = (-0.489, 0.1923, -0.04247)
ob_cylinder.rotation_euler = (-1.571, -0.0, 0.0)
ob_cylinder.scale = (0.2061, 0.2061, 1.249)
ob_cylinder.lineart.crease_threshold = 0.0
ob_camera.location = (7.481, -6.508, 5.344)
ob_camera.rotation_euler = (1.109, 0.01082, 0.8149)
ob_camera.lock_rotations_4d = False
ob_camera.empty_display_type = 'ARROWS'
ob_camera.color = (0.0, 0.0, 0.0, 0.0)
ob_camera.display_type = 'WIRE'
ob_camera.lineart.crease_threshold = 0.0

# ---- collection membership
col_collection_1.objects.link(ob_point)
col_collection_1.objects.link(ob_cylinder)
col_collection_1.objects.link(ob_camera)

# ---- scene / render settings (as saved in the file)
scene.camera = ob_camera
scene.frame_start = 1; scene.frame_end = 250; scene.frame_set(1)
scene.render.engine = 'BLENDER_EEVEE_NEXT'
scene.render.resolution_percentage = 50
scene.render.dither_intensity = 0.0
scene.cycles.use_denoising = False
scene.cycles.samples = 128
scene.cycles.sampling_pattern = 'TABULATED_SOBOL'
scene.cycles.light_sampling_threshold = 0.0
scene.cycles.use_adaptive_sampling = False
scene.cycles.use_light_tree = False
scene.cycles.blur_glossy = 0.0
scene.cycles.sample_clamp_indirect = 0.0
scene.view_settings.view_transform = 'Standard'
bpy.context.view_layer.update()
